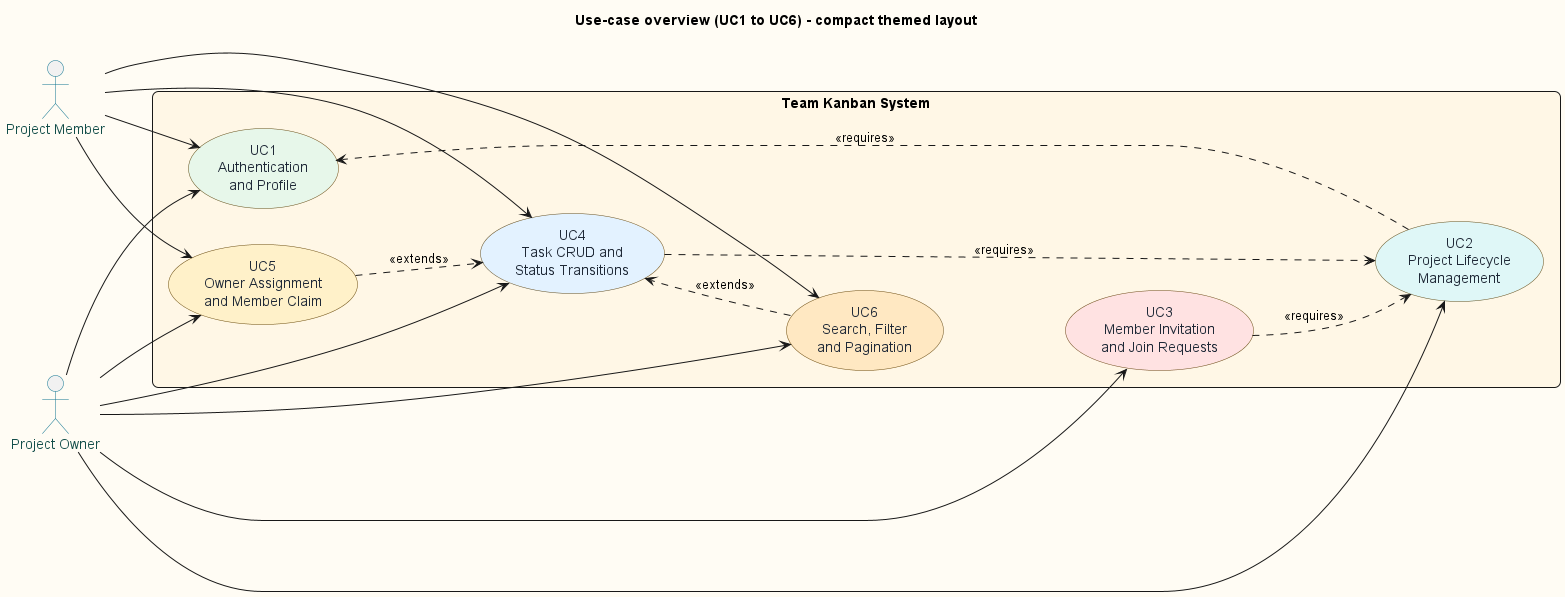

The diagram above was rendered by PlantUML. Its source (embedded in the PNG):
@startuml usecase-overview
title Use-case overview (UC1 to UC6) - compact themed layout

left to right direction
skinparam backgroundColor #FFFCF4
skinparam shadowing false
skinparam packageStyle rectangle
skinparam roundcorner 12
skinparam usecase {
  BorderColor #6B4E16
  FontColor #1F2937
  BackgroundColor #FFF8E8
}
skinparam actor {
  BorderColor #0E7490
  FontColor #134E4A
}

actor "Project Owner" as Owner
actor "Project Member" as Member

rectangle "Team Kanban System" #FFF7E6 {
  usecase "UC1\nAuthentication\nand Profile" as UC1 #E7F7EA
  usecase "UC4\nTask CRUD and\nStatus Transitions" as UC4 #E3F2FF
  usecase "UC2\nProject Lifecycle\nManagement" as UC2 #DFF7F7

  usecase "UC5\nOwner Assignment\nand Member Claim" as UC5 #FFF1C9
  usecase "UC6\nSearch, Filter\nand Pagination" as UC6 #FFE8C2
  usecase "UC3\nMember Invitation\nand Join Requests" as UC3 #FFE2E2
}

UC1 -[hidden]down- UC4
UC4 -[hidden]down- UC2
UC5 -[hidden]down- UC6
UC6 -[hidden]down- UC3
UC1 -[hidden]right- UC5
UC4 -[hidden]right- UC6
UC2 -[hidden]right- UC3

Owner --> UC1
Owner --> UC2
Owner --> UC3
Owner --> UC4
Owner --> UC5
Owner --> UC6

Member --> UC1
Member --> UC4
Member --> UC5
Member --> UC6

UC2 ..> UC1 : <<requires>>
UC3 ..> UC2 : <<requires>>
UC4 ..> UC2 : <<requires>>
UC5 ..> UC4 : <<extends>>
UC6 ..> UC4 : <<extends>>

@enduml